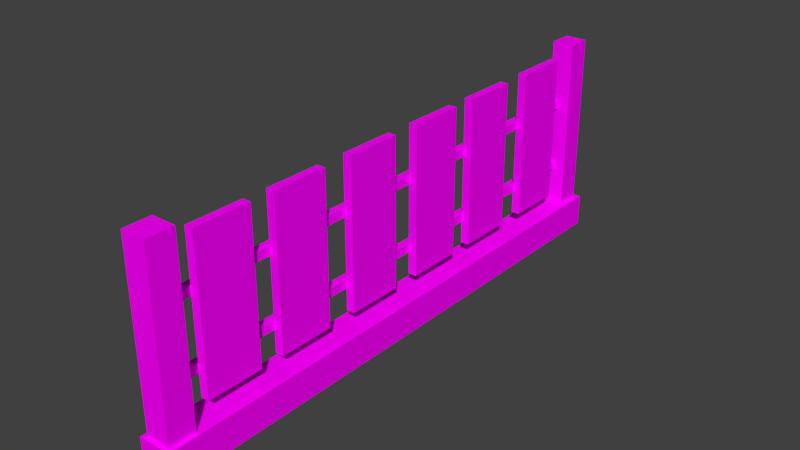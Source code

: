 # Source: fence.blend  (saved by Blender 2.79.0; exported with 4.5.12 LTS)
import bpy
from mathutils import Matrix  # noqa: F401  (used for matrix-valued properties, if any)

bpy.ops.wm.read_factory_settings(use_empty=True)
scene = bpy.context.scene
scene.name = 'Scene'

# ---- collections
col_collection_1 = bpy.data.collections.new('Collection 1'); scene.collection.children.link(col_collection_1)

# ---- images (referenced by path relative to the original .blend; pixels are not part of the script)
import os
ASSET_DIR = os.environ.get("B2B_ASSET_DIR", "")  # directory of the original .blend (textures are referenced by path, not embedded)
HERE = os.path.dirname(os.path.abspath(__file__))  # packed textures are extracted next to this script under _unpacked/

def load_image(name, relpath, width, height, colorspace="sRGB"):
    """Load a texture the original file referenced (path relative to the .blend, or extracted next to this script)."""
    p = next((c for c in (os.path.join(HERE, relpath), os.path.join(ASSET_DIR, relpath)) if relpath and os.path.exists(c)), "")
    if p:
        img = bpy.data.images.load(p, check_existing=True)
        img.name = name
    else:  # same state as the original file: an image datablock whose file is absent (Cycles renders it pink)
        img = bpy.data.images.new(name, width, height)
        img.source = "FILE"
        img.filepath = "//" + (relpath or name)
    img.colorspace_settings.name = colorspace
    return img
img_fence_png = load_image('fence.png', 'fence.png', 1024, 1024, 'sRGB')

# ---- materials (node trees are filled in below, after node groups)
mat_fencemat = bpy.data.materials.new('fenceMat')
mat_fencemat.alpha_threshold = 0.0
mat_fencemat.roughness = 0.5

# ---- material node trees
mat_fencemat.use_nodes = True; mat_fencemat.node_tree.nodes.clear()
_N = mat_fencemat.node_tree.nodes; _L = mat_fencemat.node_tree.links
n0 = _N.new('ShaderNodeOutputMaterial'); n0.name = 'Material Output'; n0.location = (300, 300)
n1 = _N.new('ShaderNodeBsdfDiffuse'); n1.name = 'Diffuse BSDF'; n1.location = (10, 300)
n2 = _N.new('ShaderNodeTexImage'); n2.name = 'Image Texture'; n2.location = (-180, 300)
n2.width = 140
n2.image = img_fence_png
_L.new(n1.outputs[0], n0.inputs[0])
_L.new(n2.outputs[0], n1.inputs[0])
n0.is_active_output = True

# ---- world
world_world = bpy.data.worlds.new('World'); scene.world = world_world
world_world.color = (0.05088, 0.05088, 0.05088)
world_world.use_sun_shadow = False
world_world.sun_shadow_jitter_overblur = 0.0
world_world.cycles.sampling_method = 'MANUAL'

# ---- meshes
me_fence = bpy.data.meshes.new('fence')
me_fence.from_pydata([(-0.04172, -0.72, 0.0), (-0.04172, -0.72, 0.08151), (-0.04172, 0.72, 0.0), (-0.04172, 0.72, 0.08151), (0.04172, -0.72, 0.0), (0.04172, -0.72, 0.08151), (0.04172, 0.72, 0.0), (0.04172, 0.72, 0.08151), (-0.03101, -0.6425, 0.02038), (-0.03101, -0.7108, 0.02038), (-0.03101, -0.6425, 0.5251), (-0.03101, -0.7108, 0.5251), (0.03101, -0.6425, 0.02038), (0.03101, -0.7108, 0.02038), (0.03101, -0.6425, 0.5251), (0.03101, -0.7108, 0.5251), (-0.02798, 0.7075, 0.02038), (-0.02798, 0.6458, 0.02038), (-0.02798, 0.7075, 0.5251), (-0.02798, 0.6458, 0.5251), (0.02798, 0.7075, 0.02038), (0.02798, 0.6458, 0.02038), (0.02798, 0.7075, 0.5251), (0.02798, 0.6458, 0.5251), (-0.02506, -0.6796, 0.1768), (-0.02506, -0.6796, 0.1979), (-0.02506, 0.6796, 0.1768), (-0.02506, 0.6796, 0.1979), (-0.003433, -0.6796, 0.1768), (-0.003433, -0.6796, 0.1979), (-0.003433, 0.6796, 0.1768), (-0.003433, 0.6796, 0.1979), (-0.02506, -0.6796, 0.3489), (-0.02506, -0.6796, 0.37), (-0.02506, 0.6796, 0.3489), (-0.02506, 0.6796, 0.37), (-0.003433, -0.6796, 0.3489), (-0.003433, -0.6796, 0.37), (-0.003433, 0.6796, 0.3489), (-0.003433, 0.6796, 0.37), (-0.005722, -0.5946, 0.1195), (-0.005722, -0.5946, 0.495), (-0.005722, -0.4531, 0.1195), (-0.005722, -0.4531, 0.495), (0.0159, -0.5946, 0.1195), (0.0159, -0.5946, 0.495), (0.0159, -0.4531, 0.1195), (0.0159, -0.4531, 0.495), (-0.005722, -0.3928, 0.1195), (-0.005722, -0.3928, 0.495), (-0.005722, -0.2513, 0.1195), (-0.005722, -0.2513, 0.495), (0.0159, -0.3928, 0.1195), (0.0159, -0.3928, 0.495), (0.0159, -0.2513, 0.1195), (0.0159, -0.2513, 0.495), (-0.005722, -0.1747, 0.1195), (-0.005722, -0.1747, 0.495), (-0.005722, -0.0332, 0.1195), (-0.005722, -0.0332, 0.495), (0.0159, -0.1747, 0.1195), (0.0159, -0.1747, 0.495), (0.0159, -0.0332, 0.1195), (0.0159, -0.0332, 0.495), (0.01602, 0.1796, 0.495), (0.01602, 0.1796, 0.1195), (0.01602, 0.03808, 0.495), (0.01602, 0.03808, 0.1195), (-0.005604, 0.1796, 0.495), (-0.005604, 0.1796, 0.1195), (-0.005604, 0.03808, 0.495), (-0.005604, 0.03808, 0.1195), (-0.005604, 0.2399, 0.1195), (-0.005604, 0.2399, 0.495), (-0.005604, 0.3814, 0.1195), (-0.005604, 0.3814, 0.495), (0.01602, 0.2399, 0.1195), (0.01602, 0.2399, 0.495), (0.01602, 0.3814, 0.1195), (0.01602, 0.3814, 0.495), (-0.005604, 0.458, 0.1195), (-0.005604, 0.458, 0.495), (-0.005604, 0.5995, 0.1195), (-0.005604, 0.5995, 0.495), (0.01602, 0.458, 0.1195), (0.01602, 0.458, 0.495), (0.01602, 0.5995, 0.1195), (0.01602, 0.5995, 0.495)], [], [(0, 1, 3, 2), (2, 3, 7, 6), (6, 7, 5, 4), (4, 5, 1, 0), (2, 6, 4, 0), (7, 3, 1, 5), (8, 9, 11, 10), (10, 11, 15, 14), (14, 15, 13, 12), (10, 14, 12, 8), (15, 11, 9, 13), (16, 17, 19, 18), (18, 19, 23, 22), (22, 23, 21, 20), (18, 22, 20, 16), (23, 19, 17, 21), (24, 25, 27, 26), (30, 31, 29, 28), (26, 30, 28, 24), (31, 27, 25, 29), (32, 33, 35, 34), (38, 39, 37, 36), (34, 38, 36, 32), (39, 35, 33, 37), (40, 41, 43, 42), (42, 43, 47, 46), (46, 47, 45, 44), (44, 45, 41, 40), (42, 46, 44, 40), (47, 43, 41, 45), (48, 49, 51, 50), (50, 51, 55, 54), (54, 55, 53, 52), (52, 53, 49, 48), (50, 54, 52, 48), (55, 51, 49, 53), (56, 57, 59, 58), (58, 59, 63, 62), (62, 63, 61, 60), (60, 61, 57, 56), (58, 62, 60, 56), (63, 59, 57, 61), (69, 65, 67, 71), (69, 68, 64, 65), (71, 70, 68, 69), (67, 66, 70, 71), (64, 68, 70, 66), (65, 64, 66, 67), (72, 73, 75, 74), (74, 75, 79, 78), (78, 79, 77, 76), (76, 77, 73, 72), (74, 78, 76, 72), (79, 75, 73, 77), (80, 81, 83, 82), (82, 83, 87, 86), (86, 87, 85, 84), (84, 85, 81, 80), (82, 86, 84, 80), (87, 83, 81, 85)])
_uv = me_fence.uv_layers.new(name='UVMap')
_uv.uv.foreach_set('vector', [0.05217, 0.2055, 0.05217, 0.1548, 0.9478, 0.1548, 0.9478, 0.2055, 0.9997, 0.05217, 0.9997, 0.1029, 0.9478, 0.1029, 0.9478, 0.05217, 0.9478, 0.05217, 0.9478, 0.1029, 0.05217, 0.1029, 0.05217, 0.05217, 0.05217, 0.05217, 0.05217, 0.1029, 0.0002752, 0.1029, 0.0002753, 0.05217, 0.9478, 0.0002758, 0.9478, 0.05217, 0.05217, 0.05217, 0.05217, 0.0002752, 0.9478, 0.1029, 0.9478, 0.1548, 0.05217, 0.1548, 0.05217, 0.1029, 0.06811, 0.5533, 0.06811, 0.5026, 0.4798, 0.5026, 0.4798, 0.5533, 0.5265, 0.4058, 0.5265, 0.4565, 0.4798, 0.4565, 0.4798, 0.4058, 0.4798, 0.4058, 0.4798, 0.4565, 0.06811, 0.4565, 0.06811, 0.4058, 0.4798, 0.3598, 0.4798, 0.4058, 0.06811, 0.4058, 0.06811, 0.3598, 0.4798, 0.4565, 0.4798, 0.5026, 0.06811, 0.5026, 0.06811, 0.4565, 0.4809, 0.5025, 0.4809, 0.5528, 0.06917, 0.5528, 0.06917, 0.5025, 0.02353, 0.4569, 0.02353, 0.4066, 0.06917, 0.4066, 0.06917, 0.4569, 0.06917, 0.4569, 0.06917, 0.4066, 0.4809, 0.4066, 0.4809, 0.4569, 0.06917, 0.5025, 0.06917, 0.4569, 0.4809, 0.4569, 0.4809, 0.5025, 0.06917, 0.4066, 0.06917, 0.3609, 0.4809, 0.3609, 0.4809, 0.4066, 0.05411, 0.3055, 0.05414, 0.29, 0.9427, 0.29, 0.9427, 0.3055, 0.9428, 0.259, 0.9428, 0.2745, 0.05416, 0.2745, 0.05419, 0.259, 0.9428, 0.2435, 0.9428, 0.259, 0.05419, 0.259, 0.05422, 0.2435, 0.9428, 0.2745, 0.9427, 0.29, 0.05414, 0.29, 0.05416, 0.2745, 0.05404, 0.3055, 0.05407, 0.29, 0.9427, 0.29, 0.9426, 0.3055, 0.9427, 0.2589, 0.9427, 0.2744, 0.0541, 0.2744, 0.05412, 0.2589, 0.9428, 0.2434, 0.9427, 0.2589, 0.05412, 0.2589, 0.05415, 0.2434, 0.9427, 0.2744, 0.9427, 0.29, 0.05407, 0.29, 0.0541, 0.2744, 0.5787, 0.5179, 0.9423, 0.5179, 0.9423, 0.6549, 0.5787, 0.6549, 0.5787, 0.339, 0.9423, 0.339, 0.9423, 0.3599, 0.5787, 0.3599, 0.5787, 0.3599, 0.9423, 0.3599, 0.9423, 0.4969, 0.5787, 0.4969, 0.5787, 0.4969, 0.9423, 0.4969, 0.9423, 0.5179, 0.5787, 0.5179, 0.5577, 0.3599, 0.5787, 0.3599, 0.5787, 0.4969, 0.5577, 0.4969, 0.9423, 0.3599, 0.9633, 0.3599, 0.9633, 0.4969, 0.9423, 0.4969, 0.5783, 0.518, 0.942, 0.518, 0.942, 0.655, 0.5783, 0.655, 0.5783, 0.3391, 0.942, 0.3391, 0.942, 0.36, 0.5783, 0.36, 0.5783, 0.36, 0.942, 0.36, 0.942, 0.497, 0.5783, 0.497, 0.5783, 0.497, 0.942, 0.497, 0.942, 0.518, 0.5783, 0.518, 0.5573, 0.36, 0.5783, 0.36, 0.5783, 0.497, 0.5573, 0.497, 0.942, 0.36, 0.9629, 0.36, 0.9629, 0.497, 0.942, 0.497, 0.5786, 0.5181, 0.9423, 0.5181, 0.9423, 0.655, 0.5786, 0.655, 0.5786, 0.3392, 0.9423, 0.3392, 0.9423, 0.3601, 0.5786, 0.3601, 0.5786, 0.3601, 0.9423, 0.3601, 0.9423, 0.4971, 0.5786, 0.4971, 0.5786, 0.4971, 0.9423, 0.4971, 0.9423, 0.5181, 0.5786, 0.5181, 0.5576, 0.3601, 0.5786, 0.3601, 0.5786, 0.4971, 0.5576, 0.4971, 0.9423, 0.3601, 0.9632, 0.3601, 0.9632, 0.4971, 0.9423, 0.4971, 0.963, 0.497, 0.9421, 0.497, 0.9421, 0.36, 0.963, 0.36, 0.9421, 0.5179, 0.5784, 0.5179, 0.5784, 0.497, 0.9421, 0.497, 0.9421, 0.6549, 0.5784, 0.6549, 0.5784, 0.5179, 0.9421, 0.5179, 0.9421, 0.36, 0.5784, 0.36, 0.5784, 0.339, 0.9421, 0.339, 0.5784, 0.497, 0.5574, 0.497, 0.5574, 0.36, 0.5784, 0.36, 0.9421, 0.497, 0.5784, 0.497, 0.5784, 0.36, 0.9421, 0.36, 0.9421, 0.655, 0.5784, 0.655, 0.5784, 0.518, 0.9421, 0.518, 0.9421, 0.518, 0.5784, 0.518, 0.5784, 0.4971, 0.9421, 0.4971, 0.9421, 0.4971, 0.5784, 0.4971, 0.5784, 0.3601, 0.9421, 0.3601, 0.9421, 0.3601, 0.5784, 0.3601, 0.5784, 0.3391, 0.9421, 0.3391, 0.963, 0.4971, 0.9421, 0.4971, 0.9421, 0.3601, 0.963, 0.3601, 0.5784, 0.4971, 0.5575, 0.4971, 0.5575, 0.3601, 0.5784, 0.3601, 0.9424, 0.655, 0.5787, 0.655, 0.5787, 0.518, 0.9424, 0.518, 0.9424, 0.518, 0.5787, 0.518, 0.5787, 0.4971, 0.9424, 0.4971, 0.9424, 0.4971, 0.5787, 0.4971, 0.5787, 0.3601, 0.9424, 0.3601, 0.9424, 0.3601, 0.5787, 0.3601, 0.5787, 0.3391, 0.9424, 0.3391, 0.9633, 0.4971, 0.9424, 0.4971, 0.9424, 0.3601, 0.9633, 0.3601, 0.5787, 0.4971, 0.5578, 0.4971, 0.5578, 0.3601, 0.5787, 0.3601])
me_fence.materials.append(mat_fencemat)
me_fence.use_remesh_preserve_volume = False
me_fence.use_remesh_preserve_attributes = False
me_fence.use_mirror_vertex_groups = False
me_fence.update()

# ---- objects
ob_fence = bpy.data.objects.new('fence', me_fence)

# ---- transforms, parenting, visibility, modifiers, constraints
ob_fence.location = (0.0, 0.0, 0.0)
ob_fence.lineart.crease_threshold = 0.0

# ---- collection membership
col_collection_1.objects.link(ob_fence)

# ---- scene / render settings (as saved in the file)
scene.frame_start = 1; scene.frame_end = 250; scene.frame_set(1)
scene.render.engine = 'CYCLES'
scene.render.resolution_percentage = 50
scene.render.dither_intensity = 0.0
scene.cycles.use_denoising = False
scene.cycles.samples = 128
scene.cycles.sampling_pattern = 'TABULATED_SOBOL'
scene.cycles.use_adaptive_sampling = False
scene.cycles.use_light_tree = False
scene.cycles.blur_glossy = 0.0
scene.cycles.sample_clamp_indirect = 0.0
scene.view_settings.view_transform = 'Standard'
bpy.context.view_layer.update()

# ---- added for rendering (the .blend has no active camera and no usable light): camera, sun
cam_auto = bpy.data.cameras.new('AutoCamera')
cam_auto.lens = 50.0
cam_auto.sensor_width = 36.0
cam_auto.clip_end = 1000.0
ob_auto_camera = bpy.data.objects.new('AutoCamera', cam_auto)
scene.collection.objects.link(ob_auto_camera)
ob_auto_camera.location = (1.42033, -1.70439, 1.39883)
ob_auto_camera.rotation_euler = (1.09748, -7.21219e-08, 0.694738)
scene.camera = ob_auto_camera
light_auto_sun = bpy.data.lights.new('AutoSun', 'SUN')
light_auto_sun.energy = 3.0
light_auto_sun.angle = 0.0523599
ob_auto_sun = bpy.data.objects.new('AutoSun', light_auto_sun)
scene.collection.objects.link(ob_auto_sun)
ob_auto_sun.rotation_euler = (0.872665, 0.174533, 0.523599)
bpy.context.view_layer.update()
